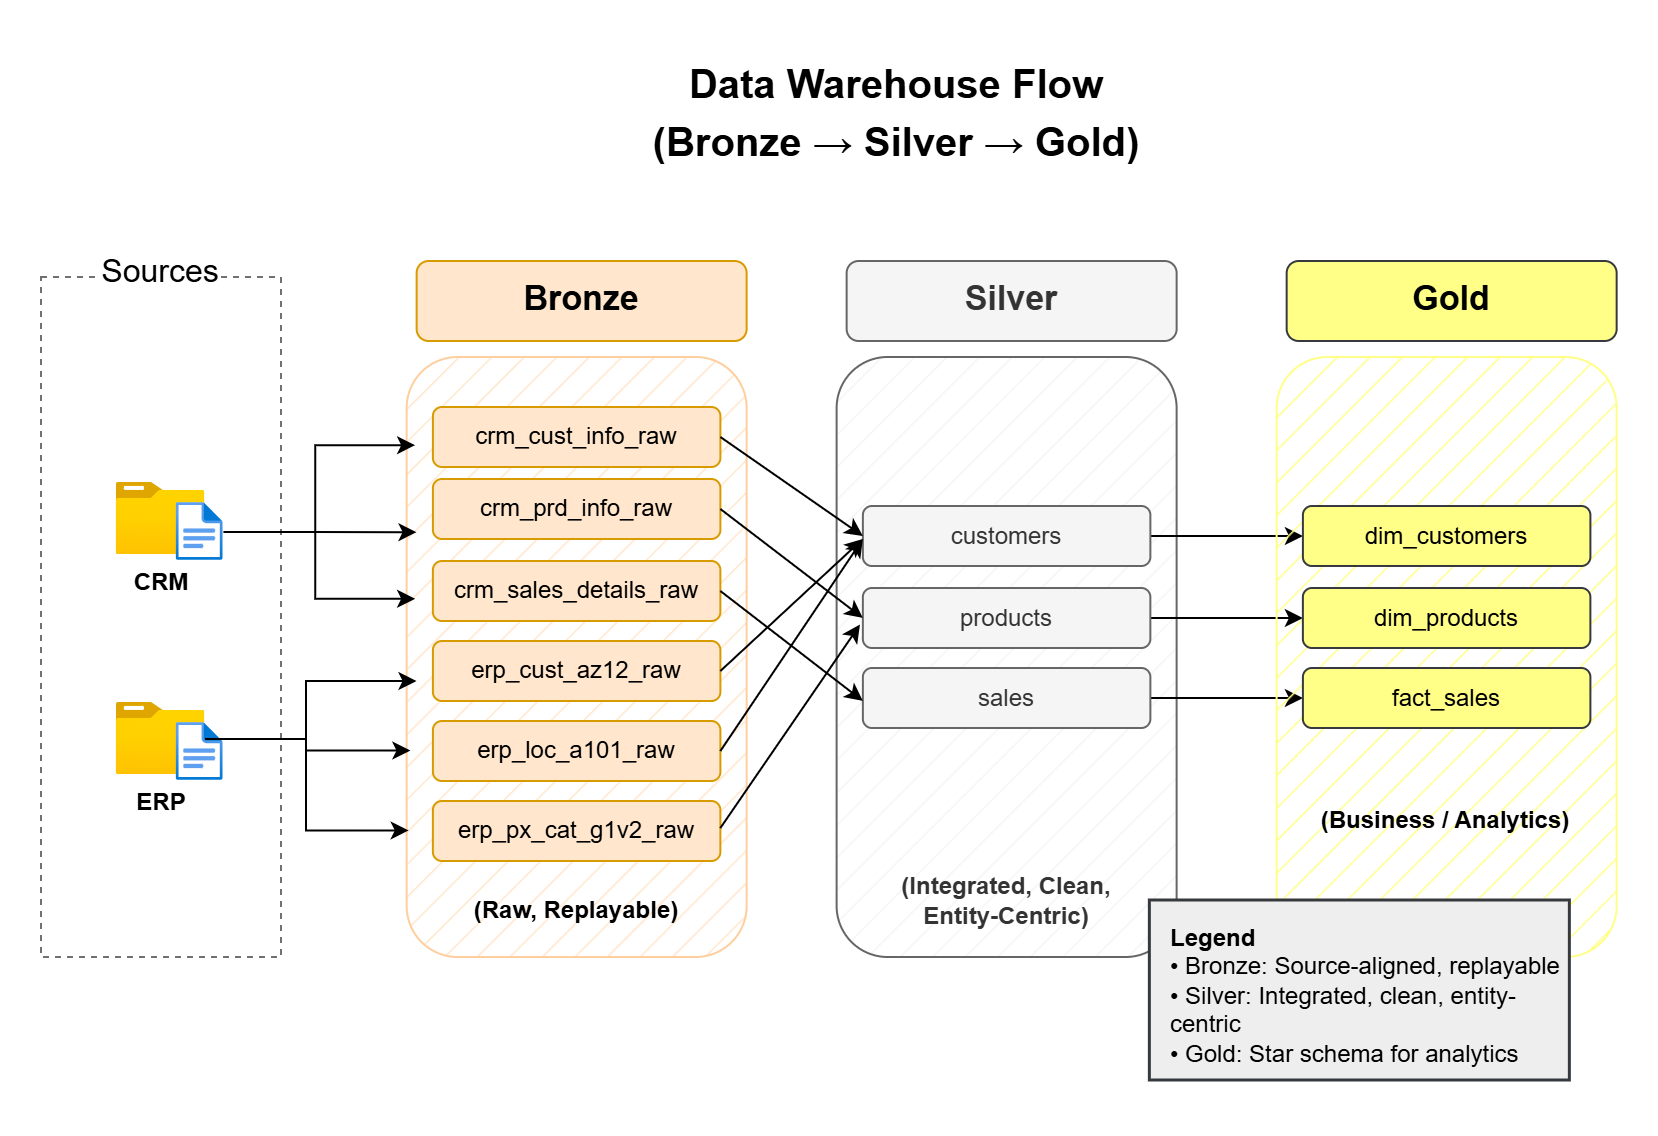

The diagram above was exported from draw.io. Its source (the exported page's mxGraphModel, read from the mxfile embedded in the PNG):
<mxGraphModel dx="1042" dy="634" grid="1" gridSize="10" guides="1" tooltips="1" connect="1" arrows="1" fold="1" page="1" pageScale="1" pageWidth="850" pageHeight="1100" math="0" shadow="0">
  <root>
    <mxCell id="0" />
    <mxCell id="1" parent="0" />
    <mxCell id="OD4xU47ei-GlAxVQnO3d-1" value="" style="rounded=0;whiteSpace=wrap;html=1;fillColor=none;dashed=1;strokeColor=#717171;" parent="1" vertex="1">
      <mxGeometry x="20.000000000000007" y="148" width="120" height="340" as="geometry" />
    </mxCell>
    <mxCell id="OD4xU47ei-GlAxVQnO3d-2" value="&lt;font style=&quot;font-size: 16px;&quot;&gt;Sources&lt;/font&gt;" style="rounded=0;whiteSpace=wrap;html=1;strokeColor=none;" parent="1" vertex="1">
      <mxGeometry x="50.00000000000001" y="130" width="60" height="30" as="geometry" />
    </mxCell>
    <mxCell id="OD4xU47ei-GlAxVQnO3d-4" value="&lt;div&gt;&lt;font&gt;&lt;b&gt;CRM&lt;/b&gt;&lt;/font&gt;&lt;/div&gt;" style="image;aspect=fixed;html=1;points=[];align=center;fontSize=12;image=img/lib/azure2/general/Folder_Blank.svg;" parent="1" vertex="1">
      <mxGeometry x="57.82" y="251" width="44.36" height="36" as="geometry" />
    </mxCell>
    <mxCell id="OD4xU47ei-GlAxVQnO3d-5" value="" style="image;aspect=fixed;html=1;points=[];align=center;fontSize=12;image=img/lib/azure2/general/File.svg;" parent="1" vertex="1">
      <mxGeometry x="87.82" y="261" width="23.54" height="29" as="geometry" />
    </mxCell>
    <mxCell id="OD4xU47ei-GlAxVQnO3d-6" value="&lt;b&gt;ERP&lt;/b&gt;" style="image;aspect=fixed;html=1;points=[];align=center;fontSize=12;image=img/lib/azure2/general/Folder_Blank.svg;" parent="1" vertex="1">
      <mxGeometry x="57.82" y="361" width="44.36" height="36" as="geometry" />
    </mxCell>
    <mxCell id="OD4xU47ei-GlAxVQnO3d-7" value="" style="image;aspect=fixed;html=1;points=[];align=center;fontSize=12;image=img/lib/azure2/general/File.svg;" parent="1" vertex="1">
      <mxGeometry x="87.81999999999996" y="371" width="23.54" height="29" as="geometry" />
    </mxCell>
    <mxCell id="OD4xU47ei-GlAxVQnO3d-13" value="" style="rounded=1;whiteSpace=wrap;html=1;fillStyle=hatch;strokeColor=#FFCE9F;fillColor=#FFE6CC;strokeWidth=1;" parent="1" vertex="1">
      <mxGeometry x="202.82" y="188" width="170" height="300" as="geometry" />
    </mxCell>
    <mxCell id="OD4xU47ei-GlAxVQnO3d-14" value="&lt;font style=&quot;font-size: 17px;&quot;&gt;&lt;b&gt;Bronze&lt;/b&gt;&lt;/font&gt;" style="rounded=1;whiteSpace=wrap;html=1;fillColor=#ffe6cc;strokeColor=#d79b00;" parent="1" vertex="1">
      <mxGeometry x="207.82" y="140" width="165" height="40" as="geometry" />
    </mxCell>
    <mxCell id="OD4xU47ei-GlAxVQnO3d-15" value="crm_cust_info_raw" style="rounded=1;whiteSpace=wrap;html=1;fillColor=#ffe6cc;strokeColor=#d79b00;" parent="1" vertex="1">
      <mxGeometry x="215.95" y="213" width="143.75" height="30" as="geometry" />
    </mxCell>
    <mxCell id="OD4xU47ei-GlAxVQnO3d-16" value="crm_prd_info_raw" style="rounded=1;whiteSpace=wrap;html=1;fillColor=#ffe6cc;strokeColor=#d79b00;" parent="1" vertex="1">
      <mxGeometry x="215.95" y="249" width="143.75" height="30" as="geometry" />
    </mxCell>
    <mxCell id="OD4xU47ei-GlAxVQnO3d-17" value="crm_sales_details_raw" style="rounded=1;whiteSpace=wrap;html=1;fillColor=#ffe6cc;strokeColor=#d79b00;" parent="1" vertex="1">
      <mxGeometry x="215.94" y="290" width="143.75" height="30" as="geometry" />
    </mxCell>
    <mxCell id="OD4xU47ei-GlAxVQnO3d-18" value="erp_cust_az12_raw" style="rounded=1;whiteSpace=wrap;html=1;fillColor=#ffe6cc;strokeColor=#d79b00;" parent="1" vertex="1">
      <mxGeometry x="215.95" y="330" width="143.75" height="30" as="geometry" />
    </mxCell>
    <mxCell id="OD4xU47ei-GlAxVQnO3d-19" value="erp_loc_a101_raw" style="rounded=1;whiteSpace=wrap;html=1;fillColor=#ffe6cc;strokeColor=#d79b00;" parent="1" vertex="1">
      <mxGeometry x="215.95" y="370" width="143.75" height="30" as="geometry" />
    </mxCell>
    <mxCell id="OD4xU47ei-GlAxVQnO3d-20" value="erp_px_cat_g1v2_raw" style="rounded=1;whiteSpace=wrap;html=1;fillColor=#ffe6cc;strokeColor=#d79b00;" parent="1" vertex="1">
      <mxGeometry x="215.94" y="410" width="143.75" height="30" as="geometry" />
    </mxCell>
    <mxCell id="OD4xU47ei-GlAxVQnO3d-21" value="&lt;b&gt;(Raw, Replayable)&lt;/b&gt;" style="text;html=1;whiteSpace=wrap;strokeColor=none;fillColor=none;align=center;verticalAlign=middle;rounded=0;" parent="1" vertex="1">
      <mxGeometry x="222.81" y="450" width="130" height="30" as="geometry" />
    </mxCell>
    <mxCell id="OD4xU47ei-GlAxVQnO3d-27" style="edgeStyle=orthogonalEdgeStyle;rounded=0;orthogonalLoop=1;jettySize=auto;html=1;entryX=0.025;entryY=0.147;entryDx=0;entryDy=0;entryPerimeter=0;" parent="1" source="OD4xU47ei-GlAxVQnO3d-5" target="OD4xU47ei-GlAxVQnO3d-13" edge="1">
      <mxGeometry relative="1" as="geometry" />
    </mxCell>
    <mxCell id="OD4xU47ei-GlAxVQnO3d-29" style="edgeStyle=orthogonalEdgeStyle;rounded=0;orthogonalLoop=1;jettySize=auto;html=1;entryX=0.029;entryY=0.292;entryDx=0;entryDy=0;entryPerimeter=0;" parent="1" source="OD4xU47ei-GlAxVQnO3d-5" target="OD4xU47ei-GlAxVQnO3d-13" edge="1">
      <mxGeometry relative="1" as="geometry" />
    </mxCell>
    <mxCell id="OD4xU47ei-GlAxVQnO3d-30" style="edgeStyle=orthogonalEdgeStyle;rounded=0;orthogonalLoop=1;jettySize=auto;html=1;entryX=0.025;entryY=0.403;entryDx=0;entryDy=0;entryPerimeter=0;" parent="1" source="OD4xU47ei-GlAxVQnO3d-5" target="OD4xU47ei-GlAxVQnO3d-13" edge="1">
      <mxGeometry relative="1" as="geometry" />
    </mxCell>
    <mxCell id="OD4xU47ei-GlAxVQnO3d-32" style="edgeStyle=orthogonalEdgeStyle;rounded=0;orthogonalLoop=1;jettySize=auto;html=1;entryX=0.029;entryY=0.54;entryDx=0;entryDy=0;entryPerimeter=0;" parent="1" source="OD4xU47ei-GlAxVQnO3d-6" target="OD4xU47ei-GlAxVQnO3d-13" edge="1">
      <mxGeometry relative="1" as="geometry" />
    </mxCell>
    <mxCell id="OD4xU47ei-GlAxVQnO3d-33" style="edgeStyle=orthogonalEdgeStyle;rounded=0;orthogonalLoop=1;jettySize=auto;html=1;entryX=0.011;entryY=0.656;entryDx=0;entryDy=0;entryPerimeter=0;" parent="1" source="OD4xU47ei-GlAxVQnO3d-6" target="OD4xU47ei-GlAxVQnO3d-13" edge="1">
      <mxGeometry relative="1" as="geometry" />
    </mxCell>
    <mxCell id="OD4xU47ei-GlAxVQnO3d-34" style="edgeStyle=orthogonalEdgeStyle;rounded=0;orthogonalLoop=1;jettySize=auto;html=1;entryX=0.006;entryY=0.789;entryDx=0;entryDy=0;entryPerimeter=0;" parent="1" source="OD4xU47ei-GlAxVQnO3d-6" target="OD4xU47ei-GlAxVQnO3d-13" edge="1">
      <mxGeometry relative="1" as="geometry" />
    </mxCell>
    <mxCell id="OD4xU47ei-GlAxVQnO3d-35" value="" style="rounded=1;whiteSpace=wrap;html=1;fillStyle=hatch;strokeColor=#666666;fillColor=#f5f5f5;strokeWidth=1;fontColor=#333333;" parent="1" vertex="1">
      <mxGeometry x="417.81" y="188" width="170" height="300" as="geometry" />
    </mxCell>
    <mxCell id="OD4xU47ei-GlAxVQnO3d-36" value="&lt;span style=&quot;font-size: 17px;&quot;&gt;&lt;b&gt;Silver&lt;/b&gt;&lt;/span&gt;" style="rounded=1;whiteSpace=wrap;html=1;fillColor=#f5f5f5;strokeColor=#666666;fontColor=#333333;" parent="1" vertex="1">
      <mxGeometry x="422.82" y="140" width="165" height="40" as="geometry" />
    </mxCell>
    <mxCell id="OD4xU47ei-GlAxVQnO3d-84" style="edgeStyle=orthogonalEdgeStyle;rounded=0;orthogonalLoop=1;jettySize=auto;html=1;" parent="1" source="OD4xU47ei-GlAxVQnO3d-38" target="OD4xU47ei-GlAxVQnO3d-80" edge="1">
      <mxGeometry relative="1" as="geometry" />
    </mxCell>
    <mxCell id="OD4xU47ei-GlAxVQnO3d-38" value="customers" style="rounded=1;whiteSpace=wrap;html=1;fillColor=#f5f5f5;strokeColor=#666666;fontColor=#333333;" parent="1" vertex="1">
      <mxGeometry x="430.94" y="262.5" width="143.75" height="30" as="geometry" />
    </mxCell>
    <mxCell id="OD4xU47ei-GlAxVQnO3d-85" style="edgeStyle=orthogonalEdgeStyle;rounded=0;orthogonalLoop=1;jettySize=auto;html=1;" parent="1" source="OD4xU47ei-GlAxVQnO3d-39" target="OD4xU47ei-GlAxVQnO3d-81" edge="1">
      <mxGeometry relative="1" as="geometry" />
    </mxCell>
    <mxCell id="OD4xU47ei-GlAxVQnO3d-39" value="products" style="rounded=1;whiteSpace=wrap;html=1;fillColor=#f5f5f5;strokeColor=#666666;fontColor=#333333;" parent="1" vertex="1">
      <mxGeometry x="430.93" y="303.5" width="143.75" height="30" as="geometry" />
    </mxCell>
    <mxCell id="OD4xU47ei-GlAxVQnO3d-86" style="edgeStyle=orthogonalEdgeStyle;rounded=0;orthogonalLoop=1;jettySize=auto;html=1;" parent="1" source="OD4xU47ei-GlAxVQnO3d-40" target="OD4xU47ei-GlAxVQnO3d-82" edge="1">
      <mxGeometry relative="1" as="geometry" />
    </mxCell>
    <mxCell id="OD4xU47ei-GlAxVQnO3d-40" value="sales" style="rounded=1;whiteSpace=wrap;html=1;fillColor=#f5f5f5;strokeColor=#666666;fontColor=#333333;" parent="1" vertex="1">
      <mxGeometry x="430.94" y="343.5" width="143.75" height="30" as="geometry" />
    </mxCell>
    <mxCell id="OD4xU47ei-GlAxVQnO3d-43" value="&lt;b&gt;(Integrated, Clean, Entity-Centric)&lt;/b&gt;" style="text;html=1;whiteSpace=wrap;strokeColor=none;fillColor=none;align=center;verticalAlign=middle;rounded=0;fontColor=#333333;" parent="1" vertex="1">
      <mxGeometry x="442.82" y="440" width="119.99" height="40" as="geometry" />
    </mxCell>
    <mxCell id="OD4xU47ei-GlAxVQnO3d-66" value="" style="endArrow=classic;html=1;rounded=0;exitX=1;exitY=0.5;exitDx=0;exitDy=0;entryX=0;entryY=0.5;entryDx=0;entryDy=0;" parent="1" source="OD4xU47ei-GlAxVQnO3d-16" target="OD4xU47ei-GlAxVQnO3d-39" edge="1">
      <mxGeometry width="50" height="50" relative="1" as="geometry">
        <mxPoint x="357.1025" y="279" as="sourcePoint" />
        <mxPoint x="417.81" y="315.48" as="targetPoint" />
      </mxGeometry>
    </mxCell>
    <mxCell id="OD4xU47ei-GlAxVQnO3d-67" value="" style="endArrow=classic;html=1;rounded=0;entryX=-0.01;entryY=0.61;entryDx=0;entryDy=0;entryPerimeter=0;" parent="1" target="OD4xU47ei-GlAxVQnO3d-39" edge="1">
      <mxGeometry width="50" height="50" relative="1" as="geometry">
        <mxPoint x="359.69" y="423.5" as="sourcePoint" />
        <mxPoint x="409.69" y="373.5" as="targetPoint" />
      </mxGeometry>
    </mxCell>
    <mxCell id="OD4xU47ei-GlAxVQnO3d-73" value="" style="endArrow=classic;html=1;rounded=0;exitX=1;exitY=0.5;exitDx=0;exitDy=0;" parent="1" source="OD4xU47ei-GlAxVQnO3d-17" edge="1">
      <mxGeometry width="50" height="50" relative="1" as="geometry">
        <mxPoint x="380.94" y="410" as="sourcePoint" />
        <mxPoint x="430.94" y="360" as="targetPoint" />
      </mxGeometry>
    </mxCell>
    <mxCell id="OD4xU47ei-GlAxVQnO3d-74" value="" style="endArrow=classic;html=1;rounded=0;exitX=1;exitY=0.5;exitDx=0;exitDy=0;entryX=0;entryY=0.5;entryDx=0;entryDy=0;" parent="1" source="OD4xU47ei-GlAxVQnO3d-15" target="OD4xU47ei-GlAxVQnO3d-38" edge="1">
      <mxGeometry width="50" height="50" relative="1" as="geometry">
        <mxPoint x="367.82" y="350" as="sourcePoint" />
        <mxPoint x="417.82" y="300" as="targetPoint" />
      </mxGeometry>
    </mxCell>
    <mxCell id="OD4xU47ei-GlAxVQnO3d-75" value="" style="endArrow=classic;html=1;rounded=0;exitX=1;exitY=0.5;exitDx=0;exitDy=0;" parent="1" source="OD4xU47ei-GlAxVQnO3d-18" edge="1">
      <mxGeometry width="50" height="50" relative="1" as="geometry">
        <mxPoint x="380.93" y="329" as="sourcePoint" />
        <mxPoint x="430.93" y="279" as="targetPoint" />
      </mxGeometry>
    </mxCell>
    <mxCell id="OD4xU47ei-GlAxVQnO3d-76" value="" style="endArrow=classic;html=1;rounded=0;exitX=1;exitY=0.5;exitDx=0;exitDy=0;" parent="1" source="OD4xU47ei-GlAxVQnO3d-19" edge="1">
      <mxGeometry width="50" height="50" relative="1" as="geometry">
        <mxPoint x="380.93" y="329" as="sourcePoint" />
        <mxPoint x="430.93" y="279" as="targetPoint" />
      </mxGeometry>
    </mxCell>
    <mxCell id="OD4xU47ei-GlAxVQnO3d-78" value="" style="rounded=1;whiteSpace=wrap;html=1;fillStyle=hatch;strokeColor=#FFFF88;fillColor=#ffff88;strokeWidth=1;" parent="1" vertex="1">
      <mxGeometry x="637.82" y="188" width="170" height="300" as="geometry" />
    </mxCell>
    <mxCell id="OD4xU47ei-GlAxVQnO3d-79" value="&lt;span style=&quot;font-size: 17px;&quot;&gt;&lt;b&gt;Gold&lt;/b&gt;&lt;/span&gt;" style="rounded=1;whiteSpace=wrap;html=1;fillColor=#ffff88;strokeColor=#36393d;" parent="1" vertex="1">
      <mxGeometry x="642.83" y="140" width="165" height="40" as="geometry" />
    </mxCell>
    <mxCell id="OD4xU47ei-GlAxVQnO3d-80" value="dim_customers" style="rounded=1;whiteSpace=wrap;html=1;fillColor=#ffff88;strokeColor=#36393d;" parent="1" vertex="1">
      <mxGeometry x="650.95" y="262.5" width="143.75" height="30" as="geometry" />
    </mxCell>
    <mxCell id="OD4xU47ei-GlAxVQnO3d-81" value="dim_products" style="rounded=1;whiteSpace=wrap;html=1;fillColor=#ffff88;strokeColor=#36393d;" parent="1" vertex="1">
      <mxGeometry x="650.94" y="303.5" width="143.75" height="30" as="geometry" />
    </mxCell>
    <mxCell id="OD4xU47ei-GlAxVQnO3d-82" value="fact_sales" style="rounded=1;whiteSpace=wrap;html=1;fillColor=#ffff88;strokeColor=#36393d;" parent="1" vertex="1">
      <mxGeometry x="650.95" y="343.5" width="143.75" height="30" as="geometry" />
    </mxCell>
    <mxCell id="OD4xU47ei-GlAxVQnO3d-83" value="&lt;b&gt;(Business / Analytics)&lt;/b&gt;" style="text;html=1;whiteSpace=wrap;strokeColor=none;fillColor=none;align=center;verticalAlign=middle;rounded=0;" parent="1" vertex="1">
      <mxGeometry x="659.23" y="400" width="127.17" height="40" as="geometry" />
    </mxCell>
    <mxCell id="OD4xU47ei-GlAxVQnO3d-88" value="&lt;h1 style=&quot;margin-top: 0px;&quot;&gt;&lt;font style=&quot;font-size: 20px;&quot;&gt;Data Warehouse Flow (Bronze → Silver → Gold)&lt;/font&gt;&lt;/h1&gt;" style="text;html=1;whiteSpace=wrap;overflow=hidden;rounded=0;align=center;fontStyle=1" parent="1" vertex="1">
      <mxGeometry x="307.81" y="30" width="280" height="70" as="geometry" />
    </mxCell>
    <mxCell id="OD4xU47ei-GlAxVQnO3d-100" value="Legend&lt;div&gt;&lt;div&gt;&lt;font style=&quot;font-weight: normal;&quot;&gt;• Bronze: Source-aligned, replayable&lt;/font&gt;&lt;/div&gt;&lt;div&gt;&lt;font style=&quot;font-weight: normal;&quot;&gt;• Silver: Integrated, clean, entity-centric&lt;/font&gt;&lt;/div&gt;&lt;div&gt;&lt;font style=&quot;font-weight: normal;&quot;&gt;• Gold: Star schema for analytics&lt;/font&gt;&lt;/div&gt;&lt;/div&gt;&lt;div&gt;&lt;br&gt;&lt;/div&gt;" style="rounded=0;whiteSpace=wrap;html=1;strokeWidth=1.5;arcSize=16;perimeterSpacing=0;imageHeight=24;absoluteArcSize=1;points=[];connectable=0;container=0;align=left;verticalAlign=top;fontSize=12;fontStyle=1;spacingTop=5;spacingLeft=8;fillColor=#eeeeee;strokeColor=#36393d;" parent="1" vertex="1">
      <mxGeometry x="574.6800000000001" y="460" width="210" height="90" as="geometry" />
    </mxCell>
  </root>
</mxGraphModel>